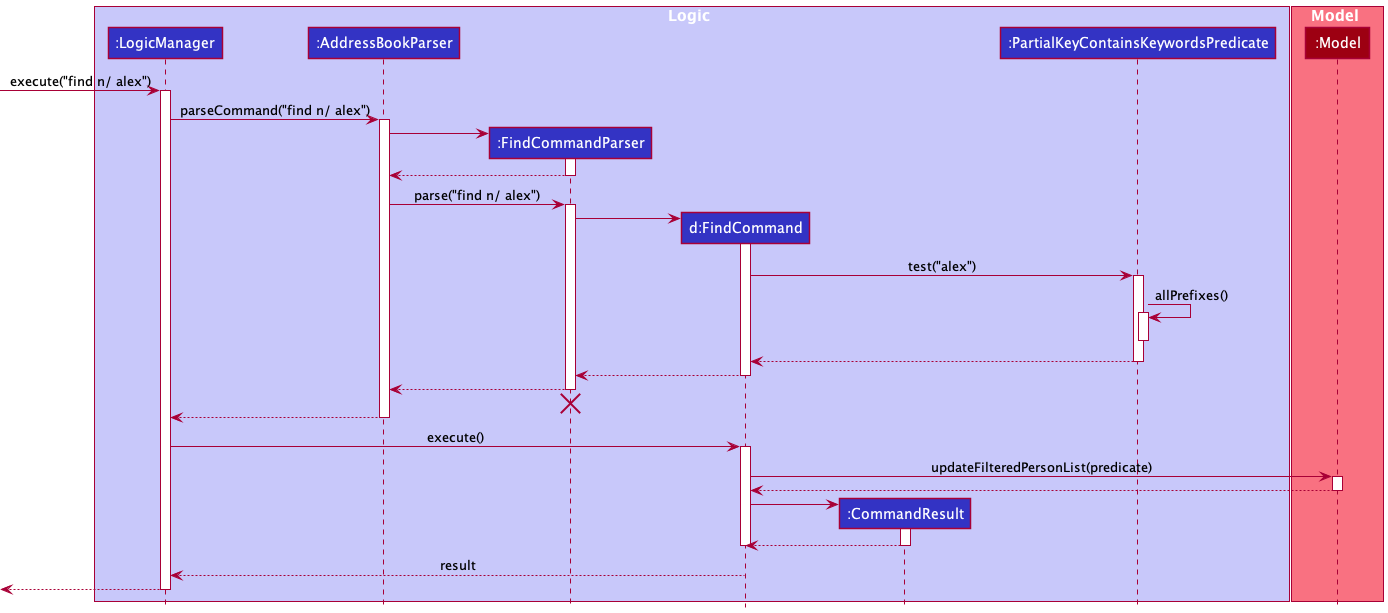

The diagram above was rendered by PlantUML. Its source (embedded in the PNG):
@startuml
!include style.puml
box Logic LOGIC_COLOR_T1
participant ":LogicManager" as LogicManager LOGIC_COLOR
participant ":AddressBookParser" as AddressBookParser LOGIC_COLOR
participant ":FindCommandParser" as FindCommandParser LOGIC_COLOR
participant "d:FindCommand" as FindCommand LOGIC_COLOR
participant ":CommandResult" as CommandResult LOGIC_COLOR
participant ":PartialKeyContainsKeywordsPredicate" as PartialKeyContainsKeywordsPredicate LOGIC_COLOR
end box
box Model MODEL_COLOR_T1
participant ":Model" as Model MODEL_COLOR
end box
[-> LogicManager : execute("find n/ alex")
activate LogicManager

LogicManager -> AddressBookParser : parseCommand("find n/ alex")
activate AddressBookParser

create FindCommandParser
AddressBookParser -> FindCommandParser
activate FindCommandParser

FindCommandParser --> AddressBookParser
deactivate FindCommandParser

AddressBookParser -> FindCommandParser : parse("find n/ alex")
activate FindCommandParser

create FindCommand
FindCommandParser -> FindCommand
activate FindCommand

FindCommand -> PartialKeyContainsKeywordsPredicate: test("alex")
activate PartialKeyContainsKeywordsPredicate

PartialKeyContainsKeywordsPredicate -> PartialKeyContainsKeywordsPredicate : allPrefixes()
activate PartialKeyContainsKeywordsPredicate
deactivate PartialKeyContainsKeywordsPredicate

PartialKeyContainsKeywordsPredicate --> FindCommand
deactivate PartialKeyContainsKeywordsPredicate

FindCommand --> FindCommandParser
deactivate FindCommand

FindCommandParser --> AddressBookParser
deactivate FindCommandParser

FindCommandParser -[hidden]-> AddressBookParser
destroy FindCommandParser

AddressBookParser --> LogicManager
deactivate AddressBookParser

LogicManager -> FindCommand : execute()
activate FindCommand

FindCommand -> Model : updateFilteredPersonList(predicate)
activate Model

Model --> FindCommand
deactivate Model

create CommandResult
FindCommand -> CommandResult
activate CommandResult

CommandResult --> FindCommand
deactivate CommandResult

deactivate FindCommand

FindCommand --> LogicManager : result
deactivate FindCommand

[<--LogicManager
deactivate LogicManager
@enduml